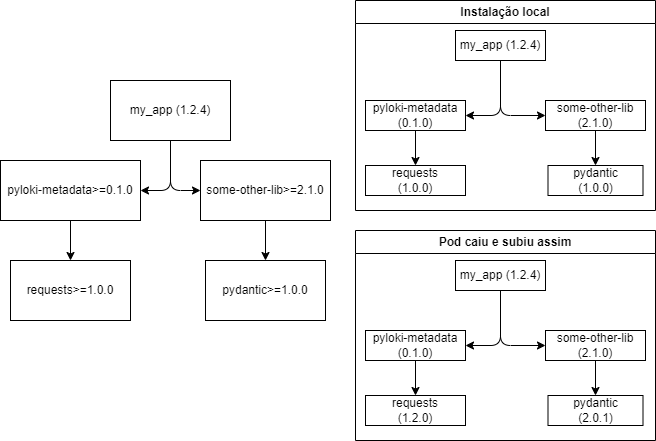

The diagram above was exported from draw.io. Its source (the exported page's mxGraphModel, read from the mxfile embedded in the PNG):
<mxGraphModel dx="423" dy="419" grid="1" gridSize="10" guides="1" tooltips="1" connect="1" arrows="1" fold="1" page="1" pageScale="1" pageWidth="850" pageHeight="1100" math="0" shadow="0">
  <root>
    <mxCell id="0" />
    <mxCell id="1" parent="0" />
    <mxCell id="4" style="edgeStyle=none;html=1;entryX=1;entryY=0.5;entryDx=0;entryDy=0;" edge="1" parent="1" source="2" target="3">
      <mxGeometry relative="1" as="geometry">
        <Array as="points">
          <mxPoint x="265" y="200" />
        </Array>
      </mxGeometry>
    </mxCell>
    <mxCell id="2" value="my_app (1.2.4)" style="rounded=0;whiteSpace=wrap;html=1;" vertex="1" parent="1">
      <mxGeometry x="205" y="90" width="120" height="60" as="geometry" />
    </mxCell>
    <mxCell id="8" style="edgeStyle=none;html=1;entryX=0.5;entryY=0;entryDx=0;entryDy=0;" edge="1" parent="1" source="3" target="7">
      <mxGeometry relative="1" as="geometry" />
    </mxCell>
    <mxCell id="3" value="pyloki-metadata&amp;gt;=0.1.0" style="rounded=0;whiteSpace=wrap;html=1;" vertex="1" parent="1">
      <mxGeometry x="95" y="170" width="140" height="60" as="geometry" />
    </mxCell>
    <mxCell id="11" style="edgeStyle=none;html=1;entryX=0.5;entryY=0;entryDx=0;entryDy=0;" edge="1" parent="1" source="5" target="10">
      <mxGeometry relative="1" as="geometry" />
    </mxCell>
    <mxCell id="5" value="some-other-lib&amp;gt;=2.1.0" style="rounded=0;whiteSpace=wrap;html=1;" vertex="1" parent="1">
      <mxGeometry x="295" y="170" width="130" height="60" as="geometry" />
    </mxCell>
    <mxCell id="6" style="edgeStyle=none;html=1;entryX=0;entryY=0.5;entryDx=0;entryDy=0;exitX=0.5;exitY=1;exitDx=0;exitDy=0;" edge="1" parent="1" source="2" target="5">
      <mxGeometry relative="1" as="geometry">
        <mxPoint x="275" y="160" as="sourcePoint" />
        <mxPoint x="245" y="240" as="targetPoint" />
        <Array as="points">
          <mxPoint x="265" y="200" />
        </Array>
      </mxGeometry>
    </mxCell>
    <mxCell id="7" value="requests&amp;gt;=1.0.0" style="rounded=0;whiteSpace=wrap;html=1;" vertex="1" parent="1">
      <mxGeometry x="105" y="270" width="120" height="60" as="geometry" />
    </mxCell>
    <mxCell id="10" value="pydantic&amp;gt;=1.0.0" style="rounded=0;whiteSpace=wrap;html=1;" vertex="1" parent="1">
      <mxGeometry x="300" y="270" width="120" height="60" as="geometry" />
    </mxCell>
    <mxCell id="12" style="edgeStyle=none;html=1;entryX=1;entryY=0.5;entryDx=0;entryDy=0;" edge="1" parent="1" source="13" target="15">
      <mxGeometry relative="1" as="geometry">
        <Array as="points">
          <mxPoint x="595" y="125" />
        </Array>
      </mxGeometry>
    </mxCell>
    <mxCell id="14" style="edgeStyle=none;html=1;entryX=0.5;entryY=0;entryDx=0;entryDy=0;" edge="1" parent="1" source="15" target="19">
      <mxGeometry relative="1" as="geometry" />
    </mxCell>
    <mxCell id="15" value="pyloki-metadata (0.1.0)" style="rounded=0;whiteSpace=wrap;html=1;" vertex="1" parent="1">
      <mxGeometry x="460" y="110" width="100" height="30" as="geometry" />
    </mxCell>
    <mxCell id="16" style="edgeStyle=none;html=1;entryX=0.5;entryY=0;entryDx=0;entryDy=0;" edge="1" parent="1" source="17" target="20">
      <mxGeometry relative="1" as="geometry" />
    </mxCell>
    <mxCell id="17" value="some-other-lib&lt;br&gt;(2.1.0)" style="rounded=0;whiteSpace=wrap;html=1;" vertex="1" parent="1">
      <mxGeometry x="640" y="110" width="100" height="30" as="geometry" />
    </mxCell>
    <mxCell id="18" style="edgeStyle=none;html=1;entryX=0;entryY=0.5;entryDx=0;entryDy=0;exitX=0.5;exitY=1;exitDx=0;exitDy=0;" edge="1" parent="1" source="13" target="17">
      <mxGeometry relative="1" as="geometry">
        <mxPoint x="600" y="100" as="sourcePoint" />
        <mxPoint x="570" y="180" as="targetPoint" />
        <Array as="points">
          <mxPoint x="595" y="125" />
        </Array>
      </mxGeometry>
    </mxCell>
    <mxCell id="19" value="requests&lt;br&gt;(1.0.0)" style="rounded=0;whiteSpace=wrap;html=1;" vertex="1" parent="1">
      <mxGeometry x="460" y="175" width="100" height="30" as="geometry" />
    </mxCell>
    <mxCell id="20" value="pydantic &lt;br&gt;(1.0.0)" style="rounded=0;whiteSpace=wrap;html=1;" vertex="1" parent="1">
      <mxGeometry x="642.5" y="175" width="95" height="30" as="geometry" />
    </mxCell>
    <mxCell id="21" value="Instalação local" style="swimlane;whiteSpace=wrap;html=1;" vertex="1" parent="1">
      <mxGeometry x="450" y="10" width="300" height="210" as="geometry" />
    </mxCell>
    <mxCell id="13" value="my_app (1.2.4)" style="rounded=0;whiteSpace=wrap;html=1;" vertex="1" parent="21">
      <mxGeometry x="100" y="30" width="90" height="30" as="geometry" />
    </mxCell>
    <mxCell id="22" style="edgeStyle=none;html=1;entryX=1;entryY=0.5;entryDx=0;entryDy=0;" edge="1" parent="1" source="23" target="25">
      <mxGeometry relative="1" as="geometry">
        <Array as="points">
          <mxPoint x="595" y="355" />
        </Array>
      </mxGeometry>
    </mxCell>
    <mxCell id="24" style="edgeStyle=none;html=1;entryX=0.5;entryY=0;entryDx=0;entryDy=0;" edge="1" parent="1" source="25" target="29">
      <mxGeometry relative="1" as="geometry" />
    </mxCell>
    <mxCell id="25" value="pyloki-metadata (0.1.0)" style="rounded=0;whiteSpace=wrap;html=1;" vertex="1" parent="1">
      <mxGeometry x="460" y="340" width="100" height="30" as="geometry" />
    </mxCell>
    <mxCell id="26" style="edgeStyle=none;html=1;entryX=0.5;entryY=0;entryDx=0;entryDy=0;" edge="1" parent="1" source="27" target="30">
      <mxGeometry relative="1" as="geometry" />
    </mxCell>
    <mxCell id="27" value="some-other-lib&lt;br&gt;(2.1.0)" style="rounded=0;whiteSpace=wrap;html=1;" vertex="1" parent="1">
      <mxGeometry x="640" y="340" width="100" height="30" as="geometry" />
    </mxCell>
    <mxCell id="28" style="edgeStyle=none;html=1;entryX=0;entryY=0.5;entryDx=0;entryDy=0;exitX=0.5;exitY=1;exitDx=0;exitDy=0;" edge="1" parent="1" source="23" target="27">
      <mxGeometry relative="1" as="geometry">
        <mxPoint x="600" y="330" as="sourcePoint" />
        <mxPoint x="570" y="410" as="targetPoint" />
        <Array as="points">
          <mxPoint x="595" y="355" />
        </Array>
      </mxGeometry>
    </mxCell>
    <mxCell id="29" value="requests&lt;br&gt;(1.2.0)" style="rounded=0;whiteSpace=wrap;html=1;" vertex="1" parent="1">
      <mxGeometry x="460" y="405" width="100" height="30" as="geometry" />
    </mxCell>
    <mxCell id="30" value="pydantic &lt;br&gt;(2.0.1)" style="rounded=0;whiteSpace=wrap;html=1;" vertex="1" parent="1">
      <mxGeometry x="642.5" y="405" width="95" height="30" as="geometry" />
    </mxCell>
    <mxCell id="31" value="Pod caiu e subiu assim" style="swimlane;whiteSpace=wrap;html=1;" vertex="1" parent="1">
      <mxGeometry x="450" y="240" width="300" height="210" as="geometry" />
    </mxCell>
    <mxCell id="23" value="my_app (1.2.4)" style="rounded=0;whiteSpace=wrap;html=1;" vertex="1" parent="31">
      <mxGeometry x="100" y="30" width="90" height="30" as="geometry" />
    </mxCell>
  </root>
</mxGraphModel>